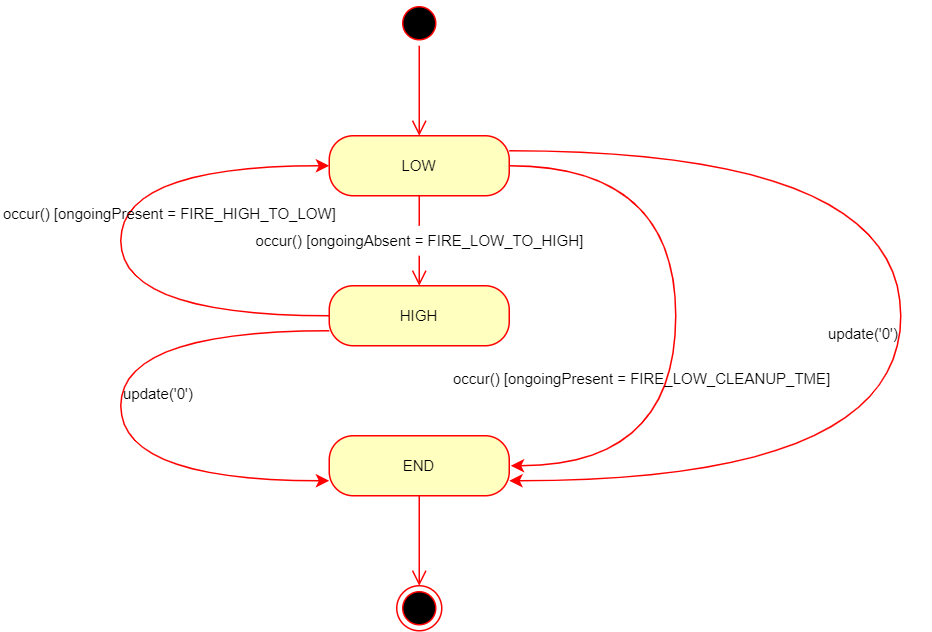

The diagram above was exported from draw.io. Its source (the exported page's mxGraphModel, read from the mxfile embedded in the PNG):
<mxGraphModel dx="948" dy="503" grid="1" gridSize="10" guides="1" tooltips="1" connect="1" arrows="1" fold="1" page="1" pageScale="1" pageWidth="827" pageHeight="1169" math="0" shadow="0">
  <root>
    <mxCell id="0" />
    <mxCell id="1" parent="0" />
    <mxCell id="XwfFW6mbfpNgtGOqB0j4-1" value="" style="ellipse;html=1;shape=startState;fillColor=#000000;strokeColor=#ff0000;" vertex="1" parent="1">
      <mxGeometry x="384" y="100" width="30" height="30" as="geometry" />
    </mxCell>
    <mxCell id="XwfFW6mbfpNgtGOqB0j4-2" value="" style="edgeStyle=orthogonalEdgeStyle;html=1;verticalAlign=bottom;endArrow=open;endSize=8;strokeColor=#ff0000;rounded=0;curved=1;" edge="1" source="XwfFW6mbfpNgtGOqB0j4-1" parent="1">
      <mxGeometry relative="1" as="geometry">
        <mxPoint x="399" y="190" as="targetPoint" />
      </mxGeometry>
    </mxCell>
    <mxCell id="XwfFW6mbfpNgtGOqB0j4-12" style="edgeStyle=orthogonalEdgeStyle;rounded=0;orthogonalLoop=1;jettySize=auto;html=1;exitX=1;exitY=0.5;exitDx=0;exitDy=0;fontSize=10;curved=1;strokeColor=#FF0000;" edge="1" parent="1" source="XwfFW6mbfpNgtGOqB0j4-3">
      <mxGeometry relative="1" as="geometry">
        <mxPoint x="460" y="410" as="targetPoint" />
        <Array as="points">
          <mxPoint x="570" y="210" />
          <mxPoint x="570" y="410" />
        </Array>
      </mxGeometry>
    </mxCell>
    <mxCell id="XwfFW6mbfpNgtGOqB0j4-13" style="edgeStyle=orthogonalEdgeStyle;rounded=0;orthogonalLoop=1;jettySize=auto;html=1;exitX=1;exitY=0.25;exitDx=0;exitDy=0;fontSize=10;entryX=1;entryY=0.75;entryDx=0;entryDy=0;curved=1;strokeColor=#FF0000;" edge="1" parent="1" source="XwfFW6mbfpNgtGOqB0j4-3" target="XwfFW6mbfpNgtGOqB0j4-7">
      <mxGeometry relative="1" as="geometry">
        <mxPoint x="600" y="420" as="targetPoint" />
        <Array as="points">
          <mxPoint x="720" y="200" />
          <mxPoint x="720" y="420" />
        </Array>
      </mxGeometry>
    </mxCell>
    <mxCell id="XwfFW6mbfpNgtGOqB0j4-3" value="&lt;font style=&quot;font-size: 10px;&quot;&gt;LOW&lt;/font&gt;" style="rounded=1;whiteSpace=wrap;html=1;arcSize=40;fontColor=#000000;fillColor=#ffffc0;strokeColor=#ff0000;" vertex="1" parent="1">
      <mxGeometry x="339" y="190" width="120" height="40" as="geometry" />
    </mxCell>
    <mxCell id="XwfFW6mbfpNgtGOqB0j4-4" value="" style="edgeStyle=orthogonalEdgeStyle;html=1;verticalAlign=bottom;endArrow=open;endSize=8;strokeColor=#ff0000;rounded=0;curved=1;startArrow=none;" edge="1" source="XwfFW6mbfpNgtGOqB0j4-14" parent="1">
      <mxGeometry relative="1" as="geometry">
        <mxPoint x="399" y="290" as="targetPoint" />
      </mxGeometry>
    </mxCell>
    <mxCell id="XwfFW6mbfpNgtGOqB0j4-9" style="edgeStyle=orthogonalEdgeStyle;rounded=0;orthogonalLoop=1;jettySize=auto;html=1;exitX=0;exitY=0.5;exitDx=0;exitDy=0;fontSize=10;entryX=0;entryY=0.5;entryDx=0;entryDy=0;curved=1;strokeColor=#FF0000;" edge="1" parent="1" source="XwfFW6mbfpNgtGOqB0j4-5" target="XwfFW6mbfpNgtGOqB0j4-3">
      <mxGeometry relative="1" as="geometry">
        <mxPoint x="280" y="210" as="targetPoint" />
        <Array as="points">
          <mxPoint x="200" y="310" />
          <mxPoint x="200" y="210" />
        </Array>
      </mxGeometry>
    </mxCell>
    <mxCell id="XwfFW6mbfpNgtGOqB0j4-10" style="edgeStyle=orthogonalEdgeStyle;rounded=0;orthogonalLoop=1;jettySize=auto;html=1;exitX=0;exitY=0.75;exitDx=0;exitDy=0;fontSize=10;entryX=0;entryY=0.75;entryDx=0;entryDy=0;curved=1;strokeColor=#FF0000;" edge="1" parent="1" source="XwfFW6mbfpNgtGOqB0j4-5" target="XwfFW6mbfpNgtGOqB0j4-7">
      <mxGeometry relative="1" as="geometry">
        <mxPoint x="270" y="420" as="targetPoint" />
        <Array as="points">
          <mxPoint x="200" y="320" />
          <mxPoint x="200" y="420" />
        </Array>
      </mxGeometry>
    </mxCell>
    <mxCell id="XwfFW6mbfpNgtGOqB0j4-5" value="HIGH" style="rounded=1;whiteSpace=wrap;html=1;arcSize=40;fontColor=#000000;fillColor=#ffffc0;strokeColor=#ff0000;fontSize=10;" vertex="1" parent="1">
      <mxGeometry x="339" y="290" width="120" height="40" as="geometry" />
    </mxCell>
    <mxCell id="XwfFW6mbfpNgtGOqB0j4-7" value="END" style="rounded=1;whiteSpace=wrap;html=1;arcSize=40;fontColor=#000000;fillColor=#ffffc0;strokeColor=#ff0000;fontSize=10;" vertex="1" parent="1">
      <mxGeometry x="339" y="390" width="120" height="40" as="geometry" />
    </mxCell>
    <mxCell id="XwfFW6mbfpNgtGOqB0j4-8" value="" style="edgeStyle=orthogonalEdgeStyle;html=1;verticalAlign=bottom;endArrow=open;endSize=8;strokeColor=#ff0000;rounded=0;fontSize=10;curved=1;" edge="1" source="XwfFW6mbfpNgtGOqB0j4-7" parent="1">
      <mxGeometry relative="1" as="geometry">
        <mxPoint x="399" y="490" as="targetPoint" />
      </mxGeometry>
    </mxCell>
    <mxCell id="XwfFW6mbfpNgtGOqB0j4-11" value="" style="ellipse;html=1;shape=endState;fillColor=#000000;strokeColor=#ff0000;fontSize=10;" vertex="1" parent="1">
      <mxGeometry x="384" y="490" width="30" height="30" as="geometry" />
    </mxCell>
    <mxCell id="XwfFW6mbfpNgtGOqB0j4-14" value="occur() [ongoingAbsent = FIRE_LOW_TO_HIGH]" style="text;html=1;align=center;verticalAlign=middle;resizable=0;points=[];autosize=1;strokeColor=none;fillColor=none;fontSize=10;" vertex="1" parent="1">
      <mxGeometry x="284" y="250" width="230" height="20" as="geometry" />
    </mxCell>
    <mxCell id="XwfFW6mbfpNgtGOqB0j4-15" value="" style="edgeStyle=orthogonalEdgeStyle;html=1;verticalAlign=bottom;endArrow=none;endSize=8;strokeColor=#ff0000;rounded=0;curved=1;" edge="1" parent="1" source="XwfFW6mbfpNgtGOqB0j4-3" target="XwfFW6mbfpNgtGOqB0j4-14">
      <mxGeometry relative="1" as="geometry">
        <mxPoint x="399" y="290" as="targetPoint" />
        <mxPoint x="399" y="230" as="sourcePoint" />
      </mxGeometry>
    </mxCell>
    <mxCell id="XwfFW6mbfpNgtGOqB0j4-16" value="occur() [ongoingPresent = FIRE_HIGH_TO_LOW]" style="text;whiteSpace=wrap;html=1;fontSize=10;" vertex="1" parent="1">
      <mxGeometry x="120" y="230" width="240" height="30" as="geometry" />
    </mxCell>
    <mxCell id="XwfFW6mbfpNgtGOqB0j4-18" value="occur() [ongoingPresent = FIRE_LOW_CLEANUP_TME]" style="text;whiteSpace=wrap;html=1;fontSize=10;" vertex="1" parent="1">
      <mxGeometry x="420" y="340" width="270" height="30" as="geometry" />
    </mxCell>
    <mxCell id="XwfFW6mbfpNgtGOqB0j4-19" value="update('0')" style="text;whiteSpace=wrap;html=1;fontSize=10;" vertex="1" parent="1">
      <mxGeometry x="200" y="350" width="70" height="30" as="geometry" />
    </mxCell>
    <mxCell id="XwfFW6mbfpNgtGOqB0j4-20" value="update('0')" style="text;whiteSpace=wrap;html=1;fontSize=10;" vertex="1" parent="1">
      <mxGeometry x="670" y="310" width="70" height="30" as="geometry" />
    </mxCell>
  </root>
</mxGraphModel>